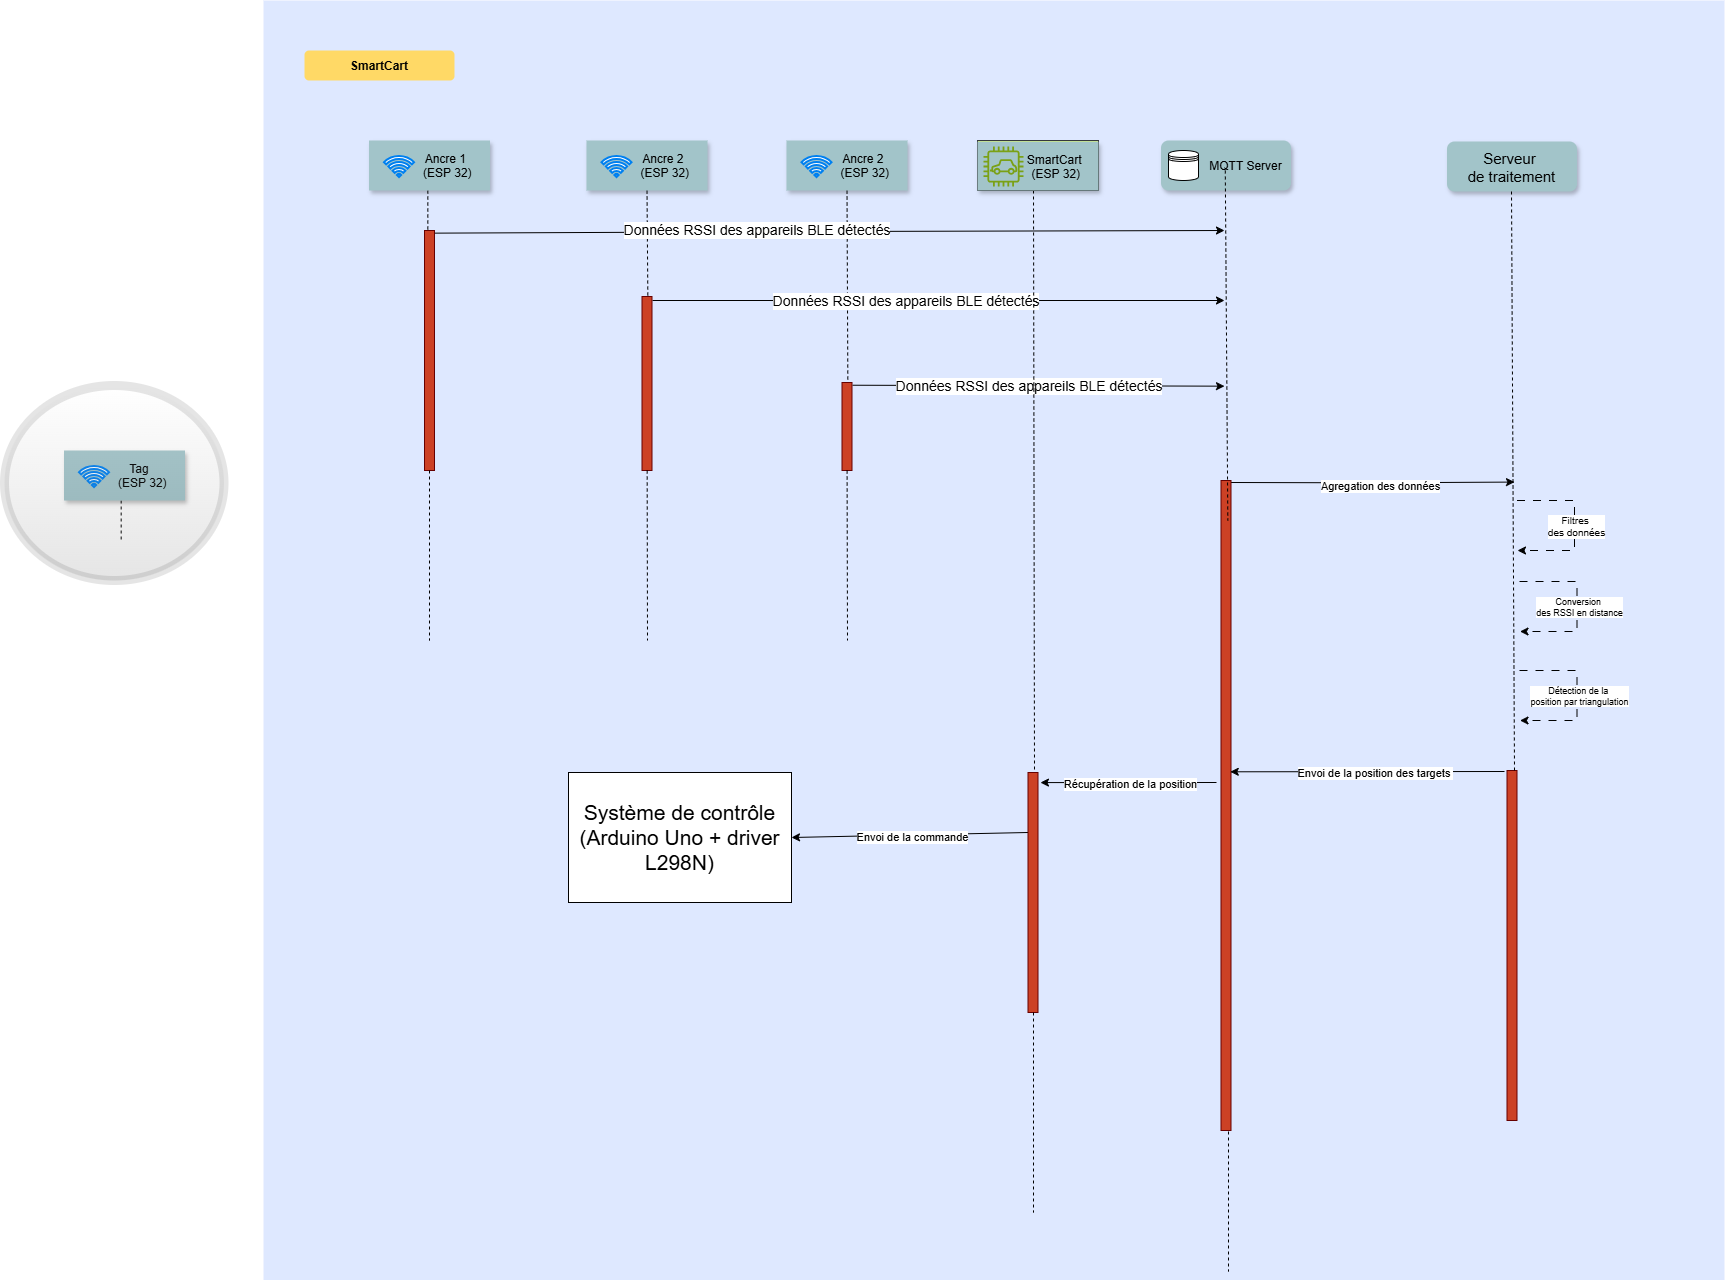

The diagram above was exported from draw.io. Its source (the exported page's mxGraphModel, read from the mxfile embedded in the PNG):
<mxGraphModel dx="5560" dy="3147" grid="1" gridSize="10" guides="1" tooltips="1" connect="1" arrows="1" fold="1" page="0" pageScale="1.5" pageWidth="826" pageHeight="1169" background="none" math="0" shadow="0">
  <root>
    <mxCell id="0" />
    <mxCell id="1" parent="0" />
    <mxCell id="69" value="" style="fillColor=#DEE8FF;strokeColor=none" parent="1" vertex="1">
      <mxGeometry x="29" y="-80" width="1461" height="1280" as="geometry" />
    </mxCell>
    <mxCell id="Z-hOVsoP-KtYmKvGIjD7-115" style="edgeStyle=orthogonalEdgeStyle;rounded=0;orthogonalLoop=1;jettySize=auto;html=1;exitX=1.049;exitY=0.011;exitDx=0;exitDy=0;exitPerimeter=0;" edge="1" parent="1" source="2">
      <mxGeometry relative="1" as="geometry">
        <mxPoint x="990" y="150" as="targetPoint" />
        <mxPoint x="210" y="180" as="sourcePoint" />
        <Array as="points">
          <mxPoint x="595" y="151" />
          <mxPoint x="595" y="150" />
        </Array>
      </mxGeometry>
    </mxCell>
    <mxCell id="2" value="" style="fillColor=#CC4125;strokeColor=#660000" parent="1" vertex="1">
      <mxGeometry x="190" y="150" width="10" height="240" as="geometry" />
    </mxCell>
    <mxCell id="33" value="" style="edgeStyle=elbowEdgeStyle;elbow=horizontal;endArrow=none;dashed=1" parent="1" source="4" target="2" edge="1">
      <mxGeometry x="230.00000000000003" y="310" width="100" height="100" as="geometry">
        <mxPoint x="230.00000000000003" y="410" as="sourcePoint" />
        <mxPoint x="330" y="310" as="targetPoint" />
      </mxGeometry>
    </mxCell>
    <mxCell id="44" value="" style="edgeStyle=none;dashed=1;endArrow=none;" parent="1" source="2" edge="1">
      <mxGeometry x="50" y="300" width="100" height="100" as="geometry">
        <mxPoint x="50" y="400" as="sourcePoint" />
        <mxPoint x="195" y="560" as="targetPoint" />
      </mxGeometry>
    </mxCell>
    <mxCell id="71" value="SmartCart" style="rounded=1;fontStyle=1;fillColor=#FFD966;strokeColor=none" parent="1" vertex="1">
      <mxGeometry x="70" y="-30" width="150" height="30" as="geometry" />
    </mxCell>
    <mxCell id="Z-hOVsoP-KtYmKvGIjD7-117" style="edgeStyle=orthogonalEdgeStyle;rounded=0;orthogonalLoop=1;jettySize=auto;html=1;" edge="1" parent="1">
      <mxGeometry relative="1" as="geometry">
        <mxPoint x="990" y="220" as="targetPoint" />
        <mxPoint x="418" y="220" as="sourcePoint" />
      </mxGeometry>
    </mxCell>
    <mxCell id="Z-hOVsoP-KtYmKvGIjD7-89" value="" style="fillColor=#CC4125;strokeColor=#660000" vertex="1" parent="1">
      <mxGeometry x="407.5" y="216" width="10" height="174" as="geometry" />
    </mxCell>
    <mxCell id="Z-hOVsoP-KtYmKvGIjD7-92" value="" style="edgeStyle=none;dashed=1;endArrow=none;" edge="1" parent="1" source="Z-hOVsoP-KtYmKvGIjD7-89">
      <mxGeometry x="50" y="300" width="100" height="100" as="geometry">
        <mxPoint x="257.5" y="400" as="sourcePoint" />
        <mxPoint x="413" y="560" as="targetPoint" />
      </mxGeometry>
    </mxCell>
    <mxCell id="Z-hOVsoP-KtYmKvGIjD7-118" style="edgeStyle=orthogonalEdgeStyle;rounded=0;orthogonalLoop=1;jettySize=auto;html=1;exitX=1.06;exitY=0.031;exitDx=0;exitDy=0;exitPerimeter=0;" edge="1" parent="1" source="Z-hOVsoP-KtYmKvGIjD7-93">
      <mxGeometry relative="1" as="geometry">
        <mxPoint x="990" y="306" as="targetPoint" />
        <Array as="points">
          <mxPoint x="990" y="306" />
        </Array>
      </mxGeometry>
    </mxCell>
    <mxCell id="Z-hOVsoP-KtYmKvGIjD7-93" value="" style="fillColor=#CC4125;strokeColor=#660000" vertex="1" parent="1">
      <mxGeometry x="607.5" y="302" width="10" height="88" as="geometry" />
    </mxCell>
    <mxCell id="Z-hOVsoP-KtYmKvGIjD7-96" value="" style="edgeStyle=none;dashed=1;endArrow=none;" edge="1" parent="1" source="Z-hOVsoP-KtYmKvGIjD7-93">
      <mxGeometry x="50" y="300" width="100" height="100" as="geometry">
        <mxPoint x="457.5" y="400" as="sourcePoint" />
        <mxPoint x="613" y="560" as="targetPoint" />
      </mxGeometry>
    </mxCell>
    <mxCell id="Z-hOVsoP-KtYmKvGIjD7-137" style="edgeStyle=orthogonalEdgeStyle;rounded=0;orthogonalLoop=1;jettySize=auto;html=1;exitX=1;exitY=0.25;exitDx=0;exitDy=0;" edge="1" parent="1">
      <mxGeometry relative="1" as="geometry">
        <mxPoint x="1280" y="401.57142857142867" as="targetPoint" />
        <mxPoint x="996.5" y="402" as="sourcePoint" />
      </mxGeometry>
    </mxCell>
    <mxCell id="Z-hOVsoP-KtYmKvGIjD7-138" value="Agregation des données" style="edgeLabel;html=1;align=center;verticalAlign=middle;resizable=0;points=[];" vertex="1" connectable="0" parent="Z-hOVsoP-KtYmKvGIjD7-137">
      <mxGeometry x="0.028" y="3" relative="1" as="geometry">
        <mxPoint y="3" as="offset" />
      </mxGeometry>
    </mxCell>
    <mxCell id="Z-hOVsoP-KtYmKvGIjD7-98" value="" style="fillColor=#CC4125;strokeColor=#660000" vertex="1" parent="1">
      <mxGeometry x="986.5" y="400" width="10" height="650" as="geometry" />
    </mxCell>
    <mxCell id="Z-hOVsoP-KtYmKvGIjD7-99" value="            MQTT Server" style="shadow=1;fillColor=#A2C4C9;strokeColor=none;gradientColor=none;rounded=1;glass=0;align=center;" vertex="1" parent="1">
      <mxGeometry x="926.5" y="60" width="130" height="50" as="geometry" />
    </mxCell>
    <mxCell id="Z-hOVsoP-KtYmKvGIjD7-100" value="" style="edgeStyle=elbowEdgeStyle;elbow=horizontal;endArrow=none;dashed=1" edge="1" parent="1">
      <mxGeometry x="230.00000000000003" y="310" width="100" height="100" as="geometry">
        <mxPoint x="990.79" y="90" as="sourcePoint" />
        <mxPoint x="990.79" y="440" as="targetPoint" />
      </mxGeometry>
    </mxCell>
    <mxCell id="Z-hOVsoP-KtYmKvGIjD7-101" value="" style="edgeStyle=none;dashed=1;endArrow=none;" edge="1" parent="1">
      <mxGeometry x="50" y="300" width="100" height="100" as="geometry">
        <mxPoint x="994" y="1051" as="sourcePoint" />
        <mxPoint x="994" y="1191" as="targetPoint" />
      </mxGeometry>
    </mxCell>
    <mxCell id="Z-hOVsoP-KtYmKvGIjD7-103" value="" style="group" vertex="1" connectable="0" parent="1">
      <mxGeometry x="134.5" y="60" width="121" height="50" as="geometry" />
    </mxCell>
    <mxCell id="4" value="           Ancre 1 &#10;           (ESP 32)" style="shadow=1;fillColor=#A2C4C9;strokeColor=none" parent="Z-hOVsoP-KtYmKvGIjD7-103" vertex="1">
      <mxGeometry width="121" height="50" as="geometry" />
    </mxCell>
    <mxCell id="Z-hOVsoP-KtYmKvGIjD7-102" value="" style="html=1;verticalLabelPosition=bottom;align=center;labelBackgroundColor=#ffffff;verticalAlign=top;strokeWidth=2;strokeColor=#0080F0;shadow=0;dashed=0;shape=mxgraph.ios7.icons.wifi;pointerEvents=1" vertex="1" parent="Z-hOVsoP-KtYmKvGIjD7-103">
      <mxGeometry x="15" y="15.5" width="30" height="21" as="geometry" />
    </mxCell>
    <mxCell id="Z-hOVsoP-KtYmKvGIjD7-107" value="" style="group" vertex="1" connectable="0" parent="1">
      <mxGeometry x="352" y="60" width="121" height="50" as="geometry" />
    </mxCell>
    <mxCell id="Z-hOVsoP-KtYmKvGIjD7-91" value="" style="edgeStyle=elbowEdgeStyle;elbow=horizontal;endArrow=none;dashed=1" edge="1" parent="Z-hOVsoP-KtYmKvGIjD7-107" target="Z-hOVsoP-KtYmKvGIjD7-89">
      <mxGeometry x="230.00000000000003" y="310" width="100" height="100" as="geometry">
        <mxPoint x="60.523809523809405" y="50" as="sourcePoint" />
        <mxPoint x="185.5" y="250" as="targetPoint" />
      </mxGeometry>
    </mxCell>
    <mxCell id="Z-hOVsoP-KtYmKvGIjD7-104" value="" style="group" vertex="1" connectable="0" parent="Z-hOVsoP-KtYmKvGIjD7-107">
      <mxGeometry width="121" height="50" as="geometry" />
    </mxCell>
    <mxCell id="Z-hOVsoP-KtYmKvGIjD7-105" value="           Ancre 2 &#10;           (ESP 32)" style="shadow=1;fillColor=#A2C4C9;strokeColor=none" vertex="1" parent="Z-hOVsoP-KtYmKvGIjD7-104">
      <mxGeometry width="121" height="50" as="geometry" />
    </mxCell>
    <mxCell id="Z-hOVsoP-KtYmKvGIjD7-106" value="" style="html=1;verticalLabelPosition=bottom;align=center;labelBackgroundColor=#ffffff;verticalAlign=top;strokeWidth=2;strokeColor=#0080F0;shadow=0;dashed=0;shape=mxgraph.ios7.icons.wifi;pointerEvents=1" vertex="1" parent="Z-hOVsoP-KtYmKvGIjD7-104">
      <mxGeometry x="15" y="15.5" width="30" height="21" as="geometry" />
    </mxCell>
    <mxCell id="Z-hOVsoP-KtYmKvGIjD7-113" value="" style="group" vertex="1" connectable="0" parent="1">
      <mxGeometry x="552" y="60" width="121" height="50" as="geometry" />
    </mxCell>
    <mxCell id="Z-hOVsoP-KtYmKvGIjD7-95" value="" style="edgeStyle=elbowEdgeStyle;elbow=horizontal;endArrow=none;dashed=1" edge="1" parent="Z-hOVsoP-KtYmKvGIjD7-113" target="Z-hOVsoP-KtYmKvGIjD7-93">
      <mxGeometry x="230.00000000000003" y="310" width="100" height="100" as="geometry">
        <mxPoint x="60.523809523809405" y="50" as="sourcePoint" />
        <mxPoint x="185.5" y="250" as="targetPoint" />
      </mxGeometry>
    </mxCell>
    <mxCell id="Z-hOVsoP-KtYmKvGIjD7-108" value="" style="group" vertex="1" connectable="0" parent="Z-hOVsoP-KtYmKvGIjD7-113">
      <mxGeometry width="121" height="50" as="geometry" />
    </mxCell>
    <mxCell id="Z-hOVsoP-KtYmKvGIjD7-110" value="" style="group" vertex="1" connectable="0" parent="Z-hOVsoP-KtYmKvGIjD7-108">
      <mxGeometry width="121" height="50" as="geometry" />
    </mxCell>
    <mxCell id="Z-hOVsoP-KtYmKvGIjD7-111" value="           Ancre 2 &#10;           (ESP 32)" style="shadow=1;fillColor=#A2C4C9;strokeColor=none" vertex="1" parent="Z-hOVsoP-KtYmKvGIjD7-110">
      <mxGeometry width="121" height="50" as="geometry" />
    </mxCell>
    <mxCell id="Z-hOVsoP-KtYmKvGIjD7-112" value="" style="html=1;verticalLabelPosition=bottom;align=center;labelBackgroundColor=#ffffff;verticalAlign=top;strokeWidth=2;strokeColor=#0080F0;shadow=0;dashed=0;shape=mxgraph.ios7.icons.wifi;pointerEvents=1" vertex="1" parent="Z-hOVsoP-KtYmKvGIjD7-110">
      <mxGeometry x="15" y="15.5" width="30" height="21" as="geometry" />
    </mxCell>
    <mxCell id="Z-hOVsoP-KtYmKvGIjD7-114" value="" style="shape=datastore;whiteSpace=wrap;html=1;" vertex="1" parent="1">
      <mxGeometry x="934" y="70" width="30" height="30" as="geometry" />
    </mxCell>
    <mxCell id="Z-hOVsoP-KtYmKvGIjD7-119" value="Données RSSI des appareils BLE détectés" style="text;html=1;align=center;verticalAlign=middle;whiteSpace=wrap;rounded=0;labelBackgroundColor=default;labelBorderColor=none;textShadow=0;spacing=2;fontSize=14;" vertex="1" parent="1">
      <mxGeometry x="373" y="135" width="300" height="30" as="geometry" />
    </mxCell>
    <mxCell id="Z-hOVsoP-KtYmKvGIjD7-121" value="Données RSSI des appareils BLE détectés" style="text;html=1;align=center;verticalAlign=middle;whiteSpace=wrap;rounded=0;labelBackgroundColor=default;labelBorderColor=none;textShadow=0;spacing=2;fontSize=14;" vertex="1" parent="1">
      <mxGeometry x="522" y="206" width="300" height="30" as="geometry" />
    </mxCell>
    <mxCell id="Z-hOVsoP-KtYmKvGIjD7-124" value="Données RSSI des appareils BLE détectés" style="text;html=1;align=center;verticalAlign=middle;whiteSpace=wrap;rounded=0;labelBackgroundColor=default;labelBorderColor=none;textShadow=0;spacing=2;fontSize=14;" vertex="1" parent="1">
      <mxGeometry x="645" y="291" width="300" height="30" as="geometry" />
    </mxCell>
    <mxCell id="Z-hOVsoP-KtYmKvGIjD7-131" value="" style="fillColor=#CC4125;strokeColor=#660000" vertex="1" parent="1">
      <mxGeometry x="1272.5" y="690" width="10" height="350" as="geometry" />
    </mxCell>
    <mxCell id="Z-hOVsoP-KtYmKvGIjD7-132" value="Serveur &#10;de traitement" style="shadow=1;fillColor=#A2C4C9;strokeColor=none;gradientColor=none;rounded=1;glass=0;align=center;fontSize=15;" vertex="1" parent="1">
      <mxGeometry x="1212.5" y="61" width="130" height="50" as="geometry" />
    </mxCell>
    <mxCell id="Z-hOVsoP-KtYmKvGIjD7-133" value="" style="edgeStyle=elbowEdgeStyle;elbow=horizontal;endArrow=none;dashed=1;entryX=0.5;entryY=0;entryDx=0;entryDy=0;" edge="1" parent="1" target="Z-hOVsoP-KtYmKvGIjD7-131">
      <mxGeometry x="230.00000000000003" y="310" width="100" height="100" as="geometry">
        <mxPoint x="1277" y="111" as="sourcePoint" />
        <mxPoint x="1277" y="620" as="targetPoint" />
      </mxGeometry>
    </mxCell>
    <mxCell id="Z-hOVsoP-KtYmKvGIjD7-140" value="" style="endArrow=classic;html=1;rounded=0;labelBorderColor=none;spacingTop=0;flowAnimation=1;" edge="1" parent="1">
      <mxGeometry width="50" height="50" relative="1" as="geometry">
        <mxPoint x="1282.5" y="420" as="sourcePoint" />
        <mxPoint x="1283" y="470" as="targetPoint" />
        <Array as="points">
          <mxPoint x="1340" y="420" />
          <mxPoint x="1340" y="470" />
          <mxPoint x="1310" y="470" />
        </Array>
      </mxGeometry>
    </mxCell>
    <mxCell id="Z-hOVsoP-KtYmKvGIjD7-141" value="Filtres&amp;nbsp;&lt;div&gt;des données&lt;/div&gt;" style="edgeLabel;html=1;align=center;verticalAlign=middle;resizable=0;points=[];fontSize=10;" vertex="1" connectable="0" parent="Z-hOVsoP-KtYmKvGIjD7-140">
      <mxGeometry x="0.013" y="-1" relative="1" as="geometry">
        <mxPoint as="offset" />
      </mxGeometry>
    </mxCell>
    <mxCell id="Z-hOVsoP-KtYmKvGIjD7-142" value="" style="endArrow=classic;html=1;rounded=0;labelBorderColor=none;spacingTop=0;flowAnimation=1;" edge="1" parent="1">
      <mxGeometry width="50" height="50" relative="1" as="geometry">
        <mxPoint x="1285" y="501" as="sourcePoint" />
        <mxPoint x="1285.5" y="551" as="targetPoint" />
        <Array as="points">
          <mxPoint x="1342.5" y="501" />
          <mxPoint x="1342.5" y="551" />
        </Array>
      </mxGeometry>
    </mxCell>
    <mxCell id="Z-hOVsoP-KtYmKvGIjD7-143" value="Conversion&amp;nbsp;&lt;div&gt;des RSSI en distance&lt;/div&gt;" style="edgeLabel;html=1;align=center;verticalAlign=middle;resizable=0;points=[];fontSize=9;" vertex="1" connectable="0" parent="Z-hOVsoP-KtYmKvGIjD7-142">
      <mxGeometry x="0.013" y="-1" relative="1" as="geometry">
        <mxPoint as="offset" />
      </mxGeometry>
    </mxCell>
    <mxCell id="Z-hOVsoP-KtYmKvGIjD7-147" value="" style="endArrow=classic;html=1;rounded=0;labelBorderColor=none;spacingTop=0;flowAnimation=1;" edge="1" parent="1">
      <mxGeometry width="50" height="50" relative="1" as="geometry">
        <mxPoint x="1285" y="590" as="sourcePoint" />
        <mxPoint x="1285.5" y="640" as="targetPoint" />
        <Array as="points">
          <mxPoint x="1342.5" y="590" />
          <mxPoint x="1342.5" y="640" />
        </Array>
      </mxGeometry>
    </mxCell>
    <mxCell id="Z-hOVsoP-KtYmKvGIjD7-148" value="Détection de la&amp;nbsp;&lt;div&gt;position par triangulation&lt;/div&gt;" style="edgeLabel;html=1;align=center;verticalAlign=middle;resizable=0;points=[];fontSize=9;" vertex="1" connectable="0" parent="Z-hOVsoP-KtYmKvGIjD7-147">
      <mxGeometry x="0.013" y="-1" relative="1" as="geometry">
        <mxPoint as="offset" />
      </mxGeometry>
    </mxCell>
    <mxCell id="Z-hOVsoP-KtYmKvGIjD7-150" value="" style="endArrow=classic;html=1;rounded=0;entryX=0.926;entryY=0.462;entryDx=0;entryDy=0;entryPerimeter=0;flowAnimation=0;" edge="1" parent="1">
      <mxGeometry width="50" height="50" relative="1" as="geometry">
        <mxPoint x="1270" y="691" as="sourcePoint" />
        <mxPoint x="995.7600000000002" y="691.2999999999997" as="targetPoint" />
      </mxGeometry>
    </mxCell>
    <mxCell id="Z-hOVsoP-KtYmKvGIjD7-151" value="Envoi de la position des targets&amp;nbsp;" style="edgeLabel;html=1;align=center;verticalAlign=middle;resizable=0;points=[];" vertex="1" connectable="0" parent="Z-hOVsoP-KtYmKvGIjD7-150">
      <mxGeometry x="-0.0151" y="-3" relative="1" as="geometry">
        <mxPoint x="1" y="2" as="offset" />
      </mxGeometry>
    </mxCell>
    <mxCell id="Z-hOVsoP-KtYmKvGIjD7-178" style="edgeStyle=orthogonalEdgeStyle;rounded=0;orthogonalLoop=1;jettySize=auto;html=1;exitX=0;exitY=0.25;exitDx=0;exitDy=0;entryX=1;entryY=0.5;entryDx=0;entryDy=0;" edge="1" parent="1" source="Z-hOVsoP-KtYmKvGIjD7-158" target="Z-hOVsoP-KtYmKvGIjD7-177">
      <mxGeometry relative="1" as="geometry">
        <Array as="points">
          <mxPoint x="794" y="757" />
        </Array>
      </mxGeometry>
    </mxCell>
    <mxCell id="Z-hOVsoP-KtYmKvGIjD7-179" value="Envoi de la commande" style="edgeLabel;html=1;align=center;verticalAlign=middle;resizable=0;points=[];" vertex="1" connectable="0" parent="Z-hOVsoP-KtYmKvGIjD7-178">
      <mxGeometry x="0.2549" y="1" relative="1" as="geometry">
        <mxPoint x="28" y="-2" as="offset" />
      </mxGeometry>
    </mxCell>
    <mxCell id="Z-hOVsoP-KtYmKvGIjD7-158" value="" style="fillColor=#CC4125;strokeColor=#660000" vertex="1" parent="1">
      <mxGeometry x="793.5" y="692" width="10" height="240" as="geometry" />
    </mxCell>
    <mxCell id="Z-hOVsoP-KtYmKvGIjD7-159" value="" style="edgeStyle=elbowEdgeStyle;elbow=horizontal;endArrow=none;dashed=1;entryX=0.5;entryY=0;entryDx=0;entryDy=0;" edge="1" parent="1" target="Z-hOVsoP-KtYmKvGIjD7-158">
      <mxGeometry x="230.00000000000003" y="310" width="100" height="100" as="geometry">
        <mxPoint x="799" y="110" as="sourcePoint" />
        <mxPoint x="799" y="670" as="targetPoint" />
      </mxGeometry>
    </mxCell>
    <mxCell id="Z-hOVsoP-KtYmKvGIjD7-160" value="" style="edgeStyle=none;dashed=1;endArrow=none;" edge="1" parent="1">
      <mxGeometry x="50" y="300" width="100" height="100" as="geometry">
        <mxPoint x="799" y="932" as="sourcePoint" />
        <mxPoint x="799" y="1132" as="targetPoint" />
      </mxGeometry>
    </mxCell>
    <mxCell id="Z-hOVsoP-KtYmKvGIjD7-161" value="" style="group;fillColor=#cdeb8b;strokeColor=#36393d;" vertex="1" connectable="0" parent="1">
      <mxGeometry x="743" y="60" width="121" height="50" as="geometry" />
    </mxCell>
    <mxCell id="Z-hOVsoP-KtYmKvGIjD7-162" value="           SmartCart &#10;           (ESP 32)" style="shadow=1;fillColor=#A2C4C9;strokeColor=none" vertex="1" parent="Z-hOVsoP-KtYmKvGIjD7-161">
      <mxGeometry y="1.27" width="121" height="48.73" as="geometry" />
    </mxCell>
    <mxCell id="Z-hOVsoP-KtYmKvGIjD7-167" value="" style="sketch=0;outlineConnect=0;fontColor=#232F3E;gradientColor=none;fillColor=#7AA116;strokeColor=none;dashed=0;verticalLabelPosition=bottom;verticalAlign=top;align=center;html=1;fontSize=12;fontStyle=0;aspect=fixed;pointerEvents=1;shape=mxgraph.aws4.car;" vertex="1" parent="Z-hOVsoP-KtYmKvGIjD7-161">
      <mxGeometry x="6" y="6" width="40" height="40" as="geometry" />
    </mxCell>
    <mxCell id="Z-hOVsoP-KtYmKvGIjD7-168" value="" style="endArrow=classic;html=1;rounded=0;entryX=1.045;entryY=0.042;entryDx=0;entryDy=0;entryPerimeter=0;" edge="1" parent="1">
      <mxGeometry width="50" height="50" relative="1" as="geometry">
        <mxPoint x="982" y="702" as="sourcePoint" />
        <mxPoint x="805.9499999999998" y="702.0800000000002" as="targetPoint" />
      </mxGeometry>
    </mxCell>
    <mxCell id="Z-hOVsoP-KtYmKvGIjD7-169" value="Récupération de la position" style="edgeLabel;html=1;align=center;verticalAlign=middle;resizable=0;points=[];spacing=2;" vertex="1" connectable="0" parent="Z-hOVsoP-KtYmKvGIjD7-168">
      <mxGeometry x="-0.0109" y="3" relative="1" as="geometry">
        <mxPoint x="-3" y="-4" as="offset" />
      </mxGeometry>
    </mxCell>
    <mxCell id="Z-hOVsoP-KtYmKvGIjD7-171" value="" style="edgeStyle=elbowEdgeStyle;elbow=horizontal;endArrow=none;dashed=1" edge="1" parent="1" source="Z-hOVsoP-KtYmKvGIjD7-174">
      <mxGeometry x="230.00000000000003" y="310" width="100" height="100" as="geometry">
        <mxPoint x="-74.99999999999997" y="720" as="sourcePoint" />
        <mxPoint x="-110.5" y="460" as="targetPoint" />
      </mxGeometry>
    </mxCell>
    <mxCell id="Z-hOVsoP-KtYmKvGIjD7-173" value="" style="group" vertex="1" connectable="0" parent="1">
      <mxGeometry x="-170.5" y="370" width="200" height="170" as="geometry" />
    </mxCell>
    <mxCell id="Z-hOVsoP-KtYmKvGIjD7-174" value="          Tag &#10;           (ESP 32)" style="shadow=1;fillColor=#A2C4C9;strokeColor=none" vertex="1" parent="Z-hOVsoP-KtYmKvGIjD7-173">
      <mxGeometry width="121" height="50" as="geometry" />
    </mxCell>
    <mxCell id="Z-hOVsoP-KtYmKvGIjD7-175" value="" style="html=1;verticalLabelPosition=bottom;align=center;labelBackgroundColor=#ffffff;verticalAlign=top;strokeWidth=2;strokeColor=#0080F0;shadow=0;dashed=0;shape=mxgraph.ios7.icons.wifi;pointerEvents=1" vertex="1" parent="Z-hOVsoP-KtYmKvGIjD7-173">
      <mxGeometry x="15" y="15.5" width="30" height="21" as="geometry" />
    </mxCell>
    <mxCell id="Z-hOVsoP-KtYmKvGIjD7-176" value="" style="ellipse;whiteSpace=wrap;html=1;opacity=10;gradientColor=default;perimeterSpacing=5;strokeWidth=9;fillColor=default;strokeColor=default;shadow=0;" vertex="1" parent="Z-hOVsoP-KtYmKvGIjD7-173">
      <mxGeometry x="-59.5" y="-65" width="219.5" height="195" as="geometry" />
    </mxCell>
    <mxCell id="Z-hOVsoP-KtYmKvGIjD7-177" value="&lt;font style=&quot;font-size: 21px;&quot;&gt;Système de contrôle (Arduino Uno + driver L298N)&lt;/font&gt;" style="rounded=0;whiteSpace=wrap;html=1;" vertex="1" parent="1">
      <mxGeometry x="334" y="692" width="223" height="130" as="geometry" />
    </mxCell>
  </root>
</mxGraphModel>